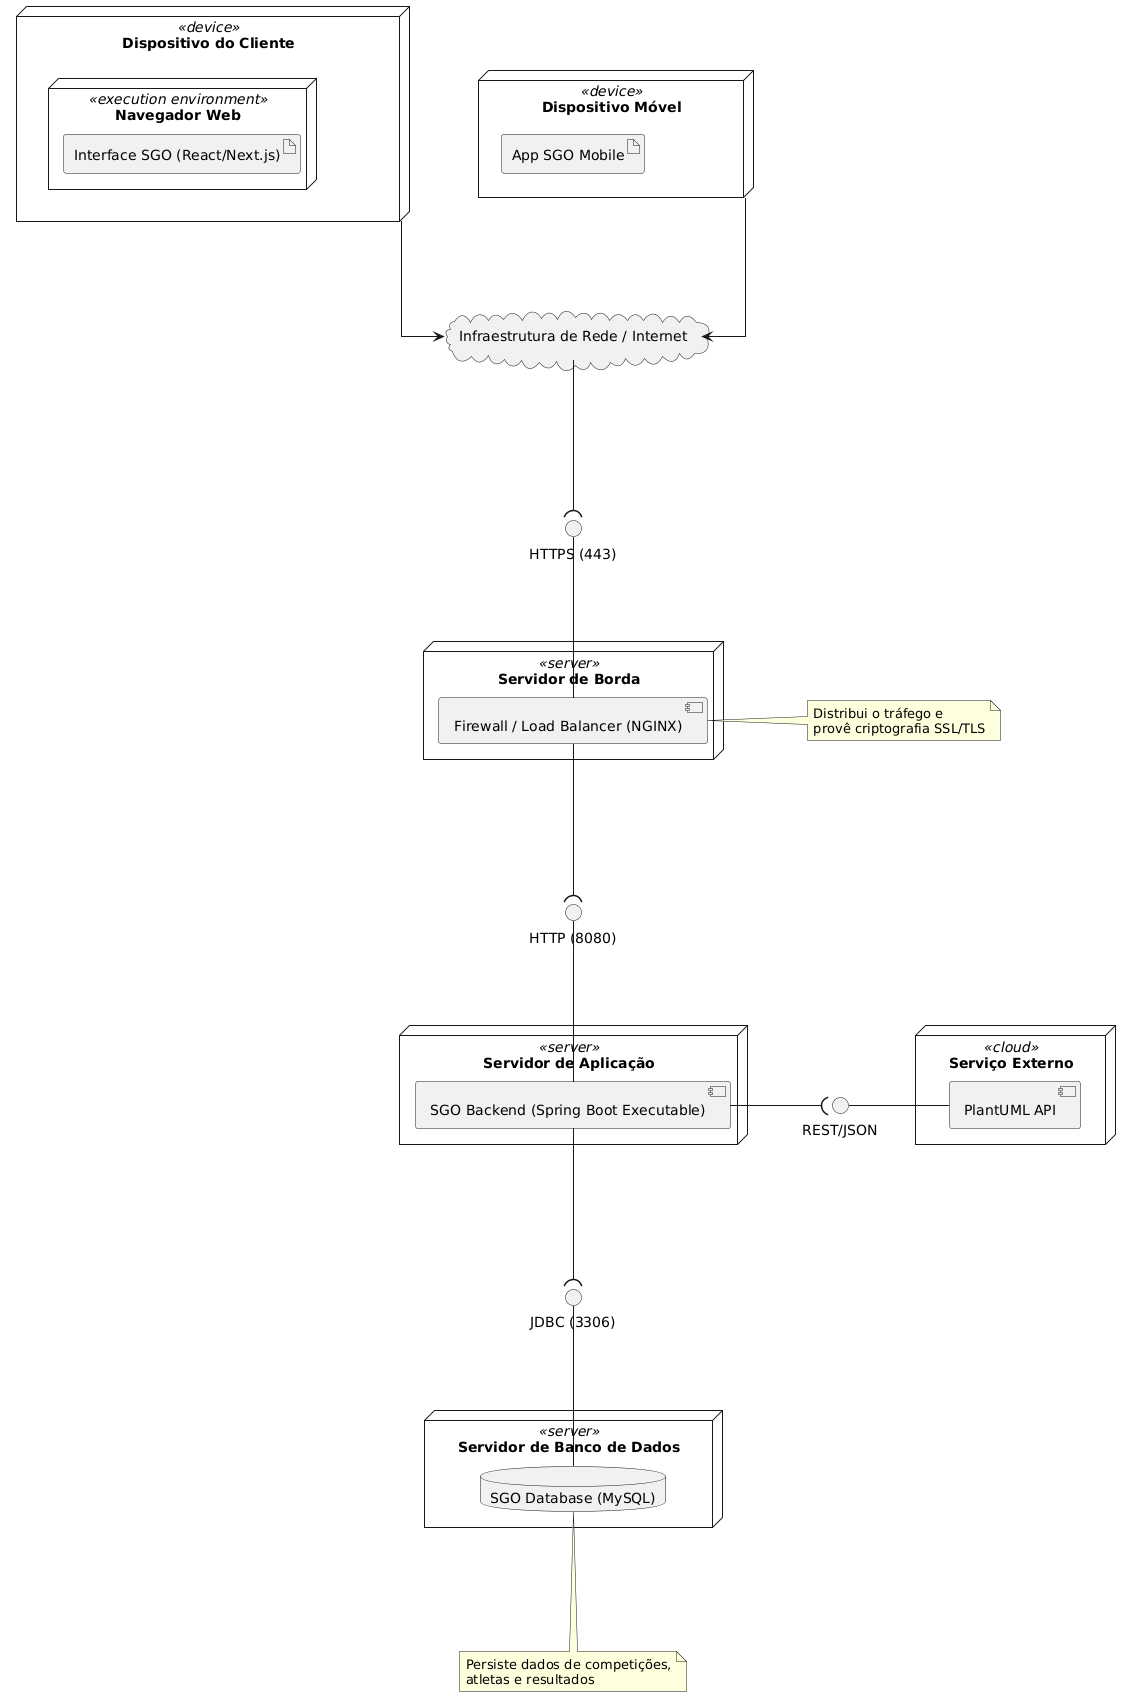

The diagram above was rendered by PlantUML. Its source (embedded in the PNG):
@startuml
skinparam linetype ortho
skinparam nodesep 100
skinparam ranksep 140

node "Dispositivo do Cliente" <<device>> as cliente {
    node "Navegador Web" <<execution environment>> {
        artifact "Interface SGO (React/Next.js)" as front
    }
}

node "Dispositivo Móvel" <<device>> as smartphone {
    artifact "App SGO Mobile" as app_mobile
}

cloud "Infraestrutura de Rede / Internet" as internet

node "Servidor de Borda" <<server>> as borda {
    component "Firewall / Load Balancer (NGINX)" as lb
}

node "Servidor de Aplicação" <<server>> as app_server {
    component "SGO Backend (Spring Boot Executable)" as api
}

node "Servidor de Banco de Dados" <<server>> as db_server {
    database "SGO Database (MySQL)" as db
}

node "Serviço Externo" <<cloud>> {
    component "PlantUML API" as p_api
}

interface "HTTPS (443)" as i_https
interface "HTTP (8080)" as i_http
interface "JDBC (3306)" as i_jdbc
interface "REST/JSON" as i_rest

cliente -down-> internet
smartphone -down-> internet

internet -down-( i_https
i_https -down- lb

lb -down-( i_http
i_http -down- api

api -down-( i_jdbc
i_jdbc -down- db

api -right-( i_rest
i_rest -right- p_api

note right of lb
  Distribui o tráfego e
  provê criptografia SSL/TLS
end note

note bottom of db
  Persiste dados de competições,
  atletas e resultados
end note
@enduml